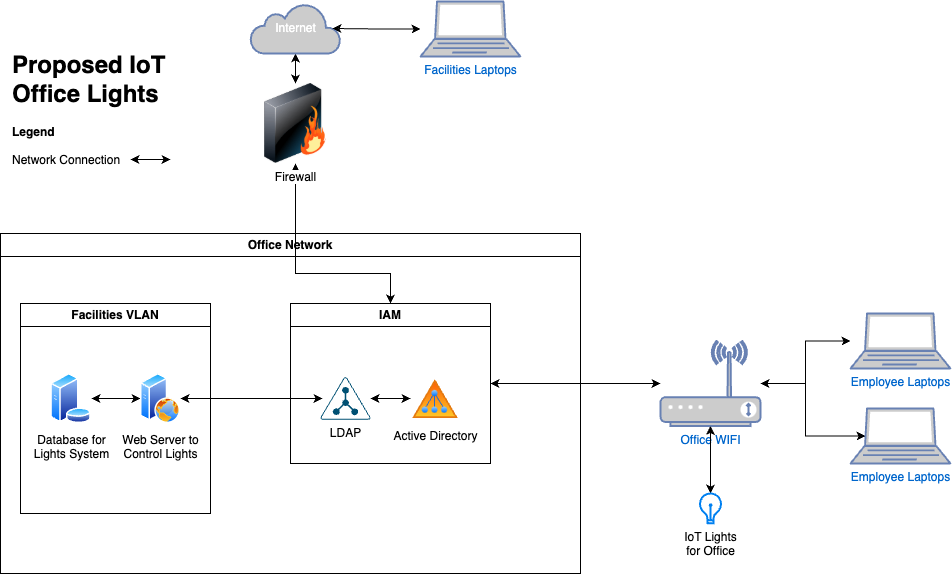

The diagram above was exported from draw.io. Its source (the exported page's mxGraphModel, read from the mxfile embedded in the PNG):
<mxGraphModel dx="1191" dy="785" grid="1" gridSize="10" guides="1" tooltips="1" connect="1" arrows="1" fold="1" page="1" pageScale="1" pageWidth="1100" pageHeight="850" math="0" shadow="0">
  <root>
    <mxCell id="0" />
    <mxCell id="1" parent="0" />
    <mxCell id="OYph3QNwyRblhAm0B_hL-40" value="Office Network" style="swimlane;whiteSpace=wrap;html=1;" parent="1" vertex="1">
      <mxGeometry x="10" y="250" width="580" height="340" as="geometry" />
    </mxCell>
    <mxCell id="J9nLGJ7I96OFGrUPdMbD-8" style="edgeStyle=orthogonalEdgeStyle;rounded=0;orthogonalLoop=1;jettySize=auto;html=1;startArrow=classic;startFill=1;exitX=0.04;exitY=0.5;exitDx=0;exitDy=0;exitPerimeter=0;" parent="OYph3QNwyRblhAm0B_hL-40" source="OYph3QNwyRblhAm0B_hL-7" target="OYph3QNwyRblhAm0B_hL-11" edge="1">
      <mxGeometry relative="1" as="geometry">
        <mxPoint x="290" y="165" as="sourcePoint" />
      </mxGeometry>
    </mxCell>
    <mxCell id="OYph3QNwyRblhAm0B_hL-32" value="Facilities VLAN" style="swimlane;whiteSpace=wrap;html=1;" parent="OYph3QNwyRblhAm0B_hL-40" vertex="1">
      <mxGeometry x="20" y="70" width="190" height="210" as="geometry" />
    </mxCell>
    <mxCell id="J9nLGJ7I96OFGrUPdMbD-2" style="edgeStyle=orthogonalEdgeStyle;rounded=0;orthogonalLoop=1;jettySize=auto;html=1;startArrow=classic;startFill=1;" parent="OYph3QNwyRblhAm0B_hL-32" source="OYph3QNwyRblhAm0B_hL-11" target="J9nLGJ7I96OFGrUPdMbD-1" edge="1">
      <mxGeometry relative="1" as="geometry" />
    </mxCell>
    <mxCell id="OYph3QNwyRblhAm0B_hL-11" value="Web Server to &lt;br&gt;Control Lights" style="image;aspect=fixed;perimeter=ellipsePerimeter;html=1;align=center;shadow=0;dashed=0;spacingTop=3;image=img/lib/active_directory/web_server.svg;" parent="OYph3QNwyRblhAm0B_hL-32" vertex="1">
      <mxGeometry x="120" y="70" width="40" height="50" as="geometry" />
    </mxCell>
    <mxCell id="J9nLGJ7I96OFGrUPdMbD-1" value="Database for&lt;br&gt;Lights System" style="image;aspect=fixed;perimeter=ellipsePerimeter;html=1;align=center;shadow=0;dashed=0;spacingTop=3;image=img/lib/active_directory/database_server.svg;" parent="OYph3QNwyRblhAm0B_hL-32" vertex="1">
      <mxGeometry x="30" y="70" width="41" height="50" as="geometry" />
    </mxCell>
    <mxCell id="J9nLGJ7I96OFGrUPdMbD-10" value="IAM" style="swimlane;whiteSpace=wrap;html=1;" parent="OYph3QNwyRblhAm0B_hL-40" vertex="1">
      <mxGeometry x="290" y="70" width="200" height="160" as="geometry" />
    </mxCell>
    <mxCell id="OYph3QNwyRblhAm0B_hL-7" value="LDAP" style="points=[[0.5,0,0],[0.765,0.48,0],[0.99,0.98,0],[0.5,1,0],[0.01,0.98,0],[0.235,0.48,0]];verticalLabelPosition=bottom;sketch=0;html=1;verticalAlign=top;aspect=fixed;align=center;pointerEvents=1;shape=mxgraph.cisco19.ldap;fillColor=#005073;strokeColor=none;" parent="J9nLGJ7I96OFGrUPdMbD-10" vertex="1">
      <mxGeometry x="30" y="73.75" width="50" height="42.5" as="geometry" />
    </mxCell>
    <mxCell id="OYph3QNwyRblhAm0B_hL-6" value="Active Directory" style="image;aspect=fixed;perimeter=ellipsePerimeter;html=1;align=center;shadow=0;dashed=0;spacingTop=3;image=img/lib/active_directory/active_directory.svg;" parent="J9nLGJ7I96OFGrUPdMbD-10" vertex="1">
      <mxGeometry x="120" y="73.75" width="50" height="42.5" as="geometry" />
    </mxCell>
    <mxCell id="OYph3QNwyRblhAm0B_hL-54" value="" style="edgeStyle=orthogonalEdgeStyle;rounded=0;orthogonalLoop=1;jettySize=auto;html=1;" parent="J9nLGJ7I96OFGrUPdMbD-10" source="OYph3QNwyRblhAm0B_hL-6" target="OYph3QNwyRblhAm0B_hL-7" edge="1">
      <mxGeometry relative="1" as="geometry" />
    </mxCell>
    <mxCell id="OYph3QNwyRblhAm0B_hL-36" style="edgeStyle=orthogonalEdgeStyle;rounded=0;orthogonalLoop=1;jettySize=auto;html=1;startArrow=classic;startFill=1;" parent="J9nLGJ7I96OFGrUPdMbD-10" source="OYph3QNwyRblhAm0B_hL-7" target="OYph3QNwyRblhAm0B_hL-6" edge="1">
      <mxGeometry relative="1" as="geometry" />
    </mxCell>
    <mxCell id="ZJbmslH6Z022hlvkxu5Q-1" value="&lt;h1 style=&quot;margin-top: 0px;&quot;&gt;Proposed IoT Office Lights&amp;nbsp;&lt;/h1&gt;&lt;div&gt;&lt;b&gt;Legend&lt;/b&gt;&lt;/div&gt;&lt;div&gt;&lt;br&gt;&lt;/div&gt;&lt;div&gt;Network Connection&amp;nbsp;&lt;/div&gt;" style="text;html=1;whiteSpace=wrap;overflow=hidden;rounded=0;" parent="1" vertex="1">
      <mxGeometry x="20" y="61" width="180" height="120" as="geometry" />
    </mxCell>
    <mxCell id="OYph3QNwyRblhAm0B_hL-24" style="edgeStyle=orthogonalEdgeStyle;rounded=0;orthogonalLoop=1;jettySize=auto;html=1;entryX=0.5;entryY=0;entryDx=0;entryDy=0;startArrow=classic;startFill=1;" parent="1" source="OYph3QNwyRblhAm0B_hL-1" target="OYph3QNwyRblhAm0B_hL-8" edge="1">
      <mxGeometry relative="1" as="geometry" />
    </mxCell>
    <mxCell id="OYph3QNwyRblhAm0B_hL-1" value="Internet" style="html=1;outlineConnect=0;fillColor=#CCCCCC;strokeColor=#6881B3;gradientColor=none;gradientDirection=north;strokeWidth=2;shape=mxgraph.networks.cloud;fontColor=#ffffff;" parent="1" vertex="1">
      <mxGeometry x="260" y="20" width="90" height="50" as="geometry" />
    </mxCell>
    <mxCell id="OYph3QNwyRblhAm0B_hL-18" style="edgeStyle=orthogonalEdgeStyle;rounded=0;orthogonalLoop=1;jettySize=auto;html=1;startArrow=classic;startFill=1;" parent="1" source="OYph3QNwyRblhAm0B_hL-2" target="OYph3QNwyRblhAm0B_hL-4" edge="1">
      <mxGeometry relative="1" as="geometry" />
    </mxCell>
    <mxCell id="OYph3QNwyRblhAm0B_hL-2" value="Employee Laptops&lt;div&gt;&lt;br&gt;&lt;/div&gt;" style="fontColor=#0066CC;verticalAlign=top;verticalLabelPosition=bottom;labelPosition=center;align=center;html=1;outlineConnect=0;fillColor=#CCCCCC;strokeColor=#6881B3;gradientColor=none;gradientDirection=north;strokeWidth=2;shape=mxgraph.networks.laptop;" parent="1" vertex="1">
      <mxGeometry x="860" y="330" width="100" height="55" as="geometry" />
    </mxCell>
    <mxCell id="OYph3QNwyRblhAm0B_hL-19" style="edgeStyle=orthogonalEdgeStyle;rounded=0;orthogonalLoop=1;jettySize=auto;html=1;exitX=0.15;exitY=0.5;exitDx=0;exitDy=0;exitPerimeter=0;startArrow=classic;startFill=1;" parent="1" source="OYph3QNwyRblhAm0B_hL-20" target="OYph3QNwyRblhAm0B_hL-4" edge="1">
      <mxGeometry relative="1" as="geometry">
        <mxPoint x="700" y="277.5" as="sourcePoint" />
      </mxGeometry>
    </mxCell>
    <mxCell id="OYph3QNwyRblhAm0B_hL-41" style="edgeStyle=orthogonalEdgeStyle;rounded=0;orthogonalLoop=1;jettySize=auto;html=1;entryX=1;entryY=0.5;entryDx=0;entryDy=0;startArrow=classic;startFill=1;" parent="1" source="OYph3QNwyRblhAm0B_hL-4" target="J9nLGJ7I96OFGrUPdMbD-10" edge="1">
      <mxGeometry relative="1" as="geometry">
        <mxPoint x="490" y="410" as="targetPoint" />
      </mxGeometry>
    </mxCell>
    <mxCell id="OYph3QNwyRblhAm0B_hL-4" value="Office WIFI" style="fontColor=#0066CC;verticalAlign=top;verticalLabelPosition=bottom;labelPosition=center;align=center;html=1;outlineConnect=0;fillColor=#CCCCCC;strokeColor=#6881B3;gradientColor=none;gradientDirection=north;strokeWidth=2;shape=mxgraph.networks.wireless_modem;" parent="1" vertex="1">
      <mxGeometry x="670" y="357.5" width="100" height="85" as="geometry" />
    </mxCell>
    <mxCell id="J9nLGJ7I96OFGrUPdMbD-11" style="edgeStyle=orthogonalEdgeStyle;rounded=0;orthogonalLoop=1;jettySize=auto;html=1;entryX=0.5;entryY=0;entryDx=0;entryDy=0;startArrow=classic;startFill=1;" parent="1" source="OYph3QNwyRblhAm0B_hL-8" target="J9nLGJ7I96OFGrUPdMbD-10" edge="1">
      <mxGeometry relative="1" as="geometry">
        <Array as="points">
          <mxPoint x="305" y="290" />
          <mxPoint x="400" y="290" />
        </Array>
      </mxGeometry>
    </mxCell>
    <mxCell id="OYph3QNwyRblhAm0B_hL-8" value="Firewall" style="image;html=1;image=img/lib/clip_art/networking/Firewall_128x128.png" parent="1" vertex="1">
      <mxGeometry x="265" y="100" width="80" height="80" as="geometry" />
    </mxCell>
    <mxCell id="OYph3QNwyRblhAm0B_hL-20" value="Employee Laptops&lt;div&gt;&lt;br&gt;&lt;/div&gt;" style="fontColor=#0066CC;verticalAlign=top;verticalLabelPosition=bottom;labelPosition=center;align=center;html=1;outlineConnect=0;fillColor=#CCCCCC;strokeColor=#6881B3;gradientColor=none;gradientDirection=north;strokeWidth=2;shape=mxgraph.networks.laptop;" parent="1" vertex="1">
      <mxGeometry x="860" y="425" width="100" height="55" as="geometry" />
    </mxCell>
    <mxCell id="OYph3QNwyRblhAm0B_hL-46" style="edgeStyle=orthogonalEdgeStyle;rounded=0;orthogonalLoop=1;jettySize=auto;html=1;startArrow=classic;startFill=1;" parent="1" source="OYph3QNwyRblhAm0B_hL-17" target="OYph3QNwyRblhAm0B_hL-4" edge="1">
      <mxGeometry relative="1" as="geometry" />
    </mxCell>
    <mxCell id="OYph3QNwyRblhAm0B_hL-17" value="IoT Lights&lt;br&gt;for Office" style="html=1;verticalLabelPosition=bottom;align=center;labelBackgroundColor=#ffffff;verticalAlign=top;strokeWidth=2;strokeColor=#0080F0;shadow=0;dashed=0;shape=mxgraph.ios7.icons.lightbulb;" parent="1" vertex="1">
      <mxGeometry x="708.6" y="509.99999999999994" width="22.8" height="29.7" as="geometry" />
    </mxCell>
    <mxCell id="J9nLGJ7I96OFGrUPdMbD-9" value="" style="endArrow=classic;startArrow=classic;html=1;rounded=0;" parent="1" edge="1">
      <mxGeometry width="50" height="50" relative="1" as="geometry">
        <mxPoint x="140" y="176" as="sourcePoint" />
        <mxPoint x="180" y="176" as="targetPoint" />
      </mxGeometry>
    </mxCell>
    <mxCell id="J9nLGJ7I96OFGrUPdMbD-12" value="Facilities Laptops" style="fontColor=#0066CC;verticalAlign=top;verticalLabelPosition=bottom;labelPosition=center;align=center;html=1;outlineConnect=0;fillColor=#CCCCCC;strokeColor=#6881B3;gradientColor=none;gradientDirection=north;strokeWidth=2;shape=mxgraph.networks.laptop;" parent="1" vertex="1">
      <mxGeometry x="430" y="18" width="100" height="55" as="geometry" />
    </mxCell>
    <mxCell id="J9nLGJ7I96OFGrUPdMbD-13" style="edgeStyle=orthogonalEdgeStyle;rounded=0;orthogonalLoop=1;jettySize=auto;html=1;entryX=0.91;entryY=0.5;entryDx=0;entryDy=0;entryPerimeter=0;startArrow=classic;startFill=1;" parent="1" source="J9nLGJ7I96OFGrUPdMbD-12" target="OYph3QNwyRblhAm0B_hL-1" edge="1">
      <mxGeometry relative="1" as="geometry" />
    </mxCell>
  </root>
</mxGraphModel>